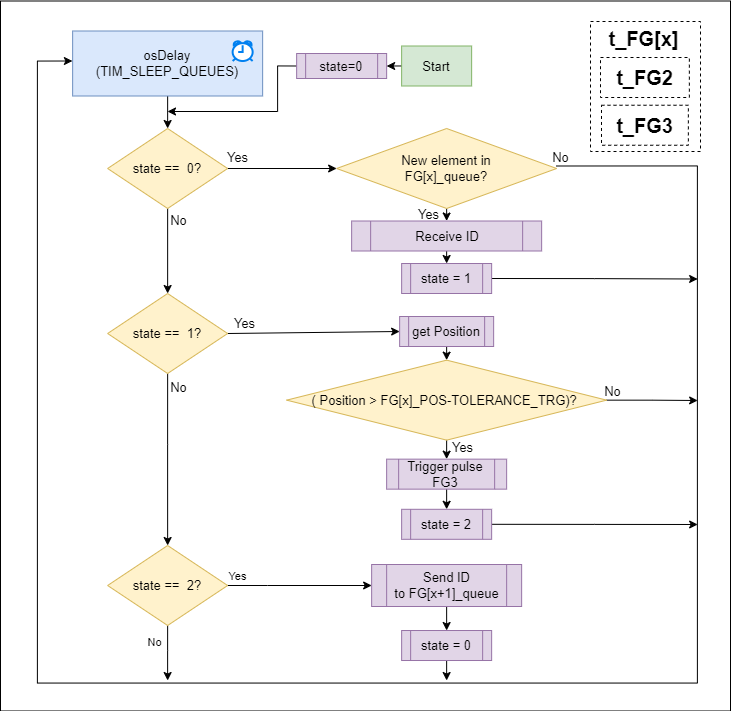

The diagram above was exported from draw.io. Its source (the exported page's mxGraphModel, read from the mxfile embedded in the PNG):
<mxGraphModel dx="1978" dy="6780" grid="1" gridSize="10" guides="1" tooltips="1" connect="1" arrows="1" fold="1" page="1" pageScale="1" pageWidth="1169" pageHeight="1654" math="0" shadow="0">
  <root>
    <mxCell id="0" />
    <mxCell id="1" parent="0" />
    <mxCell id="2" value="" style="rounded=0;whiteSpace=wrap;html=1;" vertex="1" parent="1">
      <mxGeometry x="6940" y="-1110.5" width="730" height="710" as="geometry" />
    </mxCell>
    <mxCell id="3" style="edgeStyle=orthogonalEdgeStyle;rounded=0;orthogonalLoop=1;jettySize=auto;html=1;exitX=0.5;exitY=1;exitDx=0;exitDy=0;entryX=0.5;entryY=0;entryDx=0;entryDy=0;fontSize=13;" edge="1" source="7" target="23" parent="1">
      <mxGeometry relative="1" as="geometry">
        <mxPoint x="7386.139999999999" y="-860.5" as="targetPoint" />
      </mxGeometry>
    </mxCell>
    <mxCell id="4" value="Yes" style="edgeLabel;html=1;align=center;verticalAlign=middle;resizable=0;points=[];fontSize=13;" vertex="1" connectable="0" parent="3">
      <mxGeometry x="-0.3747" relative="1" as="geometry">
        <mxPoint x="-19" as="offset" />
      </mxGeometry>
    </mxCell>
    <mxCell id="5" style="edgeStyle=orthogonalEdgeStyle;rounded=0;orthogonalLoop=1;jettySize=auto;html=1;exitX=1;exitY=0.5;exitDx=0;exitDy=0;entryX=0;entryY=0.5;entryDx=0;entryDy=0;fontSize=13;" edge="1" parent="1">
      <mxGeometry relative="1" as="geometry">
        <mxPoint x="7495.91" y="-945.5000000000002" as="sourcePoint" />
        <mxPoint x="7011.91" y="-1050.5000000000002" as="targetPoint" />
        <Array as="points">
          <mxPoint x="7636.91" y="-945.49" />
          <mxPoint x="7636.91" y="-428.49" />
          <mxPoint x="6976.91" y="-428.49" />
          <mxPoint x="6976.91" y="-1050.49" />
        </Array>
      </mxGeometry>
    </mxCell>
    <mxCell id="6" value="No" style="edgeLabel;html=1;align=center;verticalAlign=middle;resizable=0;points=[];fontSize=13;" vertex="1" connectable="0" parent="5">
      <mxGeometry x="-0.9825" relative="1" as="geometry">
        <mxPoint x="-15" y="-10" as="offset" />
      </mxGeometry>
    </mxCell>
    <mxCell id="7" value="New element in&lt;br&gt;FG[x]_queue?&lt;div style=&quot;background-color: rgb(25, 29, 31); padding: 0px 0px 0px 2px; font-size: 13px;&quot;&gt;&lt;div style=&quot;color: rgb(199, 205, 209); font-family: &amp;quot;Courier New&amp;quot;; font-size: 13px;&quot;&gt;&lt;p style=&quot;background-color: rgb(50, 57, 62); margin: 0px; font-size: 13px;&quot;&gt;&lt;span style=&quot;color: rgb(216, 216, 216); font-size: 13px;&quot;&gt;&lt;/span&gt;&lt;/p&gt;&lt;/div&gt;&lt;/div&gt;" style="rhombus;whiteSpace=wrap;html=1;fillColor=#fff2cc;strokeColor=#d6b656;fontSize=13;" vertex="1" parent="1">
      <mxGeometry x="7276.139999999999" y="-983" width="220" height="80" as="geometry" />
    </mxCell>
    <mxCell id="8" style="edgeStyle=orthogonalEdgeStyle;rounded=0;orthogonalLoop=1;jettySize=auto;html=1;exitX=0.5;exitY=1;exitDx=0;exitDy=0;entryX=0.5;entryY=0;entryDx=0;entryDy=0;fontSize=13;" edge="1" source="12" target="14" parent="1">
      <mxGeometry relative="1" as="geometry">
        <mxPoint x="7386.139999999999" y="-621.3500000000001" as="targetPoint" />
      </mxGeometry>
    </mxCell>
    <mxCell id="9" value="Yes" style="edgeLabel;html=1;align=center;verticalAlign=middle;resizable=0;points=[];fontSize=13;" vertex="1" connectable="0" parent="8">
      <mxGeometry x="-0.0667" relative="1" as="geometry">
        <mxPoint x="15" y="-3" as="offset" />
      </mxGeometry>
    </mxCell>
    <mxCell id="10" style="edgeStyle=orthogonalEdgeStyle;rounded=0;orthogonalLoop=1;jettySize=auto;html=1;exitX=1;exitY=0.5;exitDx=0;exitDy=0;fontSize=13;" edge="1" source="12" parent="1">
      <mxGeometry relative="1" as="geometry">
        <mxPoint x="7637.139999999999" y="-711" as="targetPoint" />
      </mxGeometry>
    </mxCell>
    <mxCell id="11" value="No" style="edgeLabel;html=1;align=center;verticalAlign=middle;resizable=0;points=[];fontSize=13;" vertex="1" connectable="0" parent="10">
      <mxGeometry x="-0.8326" y="-1" relative="1" as="geometry">
        <mxPoint x="-2" y="-11" as="offset" />
      </mxGeometry>
    </mxCell>
    <mxCell id="12" value="( Position &amp;gt;&amp;nbsp;FG[x]_POS-TOLERANCE_TRG&lt;span style=&quot;background-color: initial;&quot;&gt;)?&lt;/span&gt;&lt;span style=&quot;background-color: initial;&quot;&gt;&amp;nbsp;&lt;/span&gt;&lt;br&gt;&lt;div style=&quot;background-color: rgb(25, 29, 31); padding: 0px 0px 0px 2px; font-size: 13px;&quot;&gt;&lt;div style=&quot;color: rgb(199, 205, 209); font-family: &amp;quot;Courier New&amp;quot;; font-size: 13px;&quot;&gt;&lt;p style=&quot;background-color: rgb(50, 57, 62); margin: 0px; font-size: 13px;&quot;&gt;&lt;span style=&quot;color: rgb(216, 216, 216); font-size: 13px;&quot;&gt;&lt;/span&gt;&lt;/p&gt;&lt;/div&gt;&lt;/div&gt;" style="rhombus;whiteSpace=wrap;html=1;fillColor=#fff2cc;strokeColor=#d6b656;fontSize=13;" vertex="1" parent="1">
      <mxGeometry x="7226.139999999999" y="-751.3500000000001" width="320" height="80" as="geometry" />
    </mxCell>
    <mxCell id="13" style="edgeStyle=orthogonalEdgeStyle;rounded=0;orthogonalLoop=1;jettySize=auto;html=1;exitX=0.5;exitY=1;exitDx=0;exitDy=0;entryX=0.5;entryY=0;entryDx=0;entryDy=0;fontSize=13;" edge="1" source="14" target="25" parent="1">
      <mxGeometry relative="1" as="geometry" />
    </mxCell>
    <mxCell id="14" value="Trigger pulse FG3" style="shape=process;whiteSpace=wrap;html=1;backgroundOutline=1;fillColor=#e1d5e7;strokeColor=#9673a6;fontSize=13;" vertex="1" parent="1">
      <mxGeometry x="7326.139999999999" y="-652.3500000000001" width="120" height="30" as="geometry" />
    </mxCell>
    <mxCell id="15" style="edgeStyle=orthogonalEdgeStyle;rounded=0;orthogonalLoop=1;jettySize=auto;html=1;exitX=0.5;exitY=1;exitDx=0;exitDy=0;entryX=0.5;entryY=0;entryDx=0;entryDy=0;fontSize=13;" edge="1" source="16" target="21" parent="1">
      <mxGeometry relative="1" as="geometry" />
    </mxCell>
    <mxCell id="16" value="osDelay&lt;br style=&quot;font-size: 13px;&quot;&gt;(TIM_SLEEP_QUEUES)" style="rounded=0;whiteSpace=wrap;html=1;fillColor=#dae8fc;strokeColor=#6c8ebf;fontSize=13;" vertex="1" parent="1">
      <mxGeometry x="7012.139999999999" y="-1080.5" width="190" height="65" as="geometry" />
    </mxCell>
    <mxCell id="17" style="edgeStyle=orthogonalEdgeStyle;rounded=0;orthogonalLoop=1;jettySize=auto;html=1;exitX=1;exitY=0.5;exitDx=0;exitDy=0;fontSize=13;entryX=0;entryY=0.5;entryDx=0;entryDy=0;" edge="1" source="21" target="7" parent="1">
      <mxGeometry relative="1" as="geometry">
        <mxPoint x="7387.139999999999" y="-1000.5" as="targetPoint" />
      </mxGeometry>
    </mxCell>
    <mxCell id="18" value="Yes" style="edgeLabel;html=1;align=center;verticalAlign=middle;resizable=0;points=[];fontSize=13;" vertex="1" connectable="0" parent="17">
      <mxGeometry x="-0.844" y="1" relative="1" as="geometry">
        <mxPoint y="-11" as="offset" />
      </mxGeometry>
    </mxCell>
    <mxCell id="19" style="edgeStyle=orthogonalEdgeStyle;rounded=0;orthogonalLoop=1;jettySize=auto;html=1;exitX=0.5;exitY=1;exitDx=0;exitDy=0;entryX=0.5;entryY=0;entryDx=0;entryDy=0;fontSize=13;" edge="1" source="21" target="30" parent="1">
      <mxGeometry relative="1" as="geometry">
        <mxPoint x="7107.139999999999" y="-850.0000000000002" as="targetPoint" />
      </mxGeometry>
    </mxCell>
    <mxCell id="20" value="No" style="edgeLabel;html=1;align=center;verticalAlign=middle;resizable=0;points=[];fontSize=13;" vertex="1" connectable="0" parent="19">
      <mxGeometry x="-0.6784" y="2" relative="1" as="geometry">
        <mxPoint x="8" y="-2" as="offset" />
      </mxGeometry>
    </mxCell>
    <mxCell id="21" value="state ==&amp;nbsp; 0?&lt;div style=&quot;background-color: rgb(25, 29, 31); padding: 0px 0px 0px 2px; font-size: 13px;&quot;&gt;&lt;div style=&quot;color: rgb(199, 205, 209); font-family: &amp;quot;Courier New&amp;quot;; font-size: 13px;&quot;&gt;&lt;p style=&quot;background-color: rgb(50, 57, 62); margin: 0px; font-size: 13px;&quot;&gt;&lt;span style=&quot;color: rgb(216, 216, 216); font-size: 13px;&quot;&gt;&lt;/span&gt;&lt;/p&gt;&lt;/div&gt;&lt;/div&gt;" style="rhombus;whiteSpace=wrap;html=1;fillColor=#fff2cc;strokeColor=#d6b656;fontSize=13;" vertex="1" parent="1">
      <mxGeometry x="7047.139999999999" y="-983" width="120" height="80" as="geometry" />
    </mxCell>
    <mxCell id="22" style="edgeStyle=orthogonalEdgeStyle;rounded=0;orthogonalLoop=1;jettySize=auto;html=1;exitX=0.5;exitY=1;exitDx=0;exitDy=0;entryX=0.5;entryY=0;entryDx=0;entryDy=0;fontSize=13;" edge="1" source="23" target="32" parent="1">
      <mxGeometry relative="1" as="geometry" />
    </mxCell>
    <mxCell id="23" value="Receive ID" style="shape=process;whiteSpace=wrap;html=1;backgroundOutline=1;fillColor=#e1d5e7;strokeColor=#9673a6;fontSize=13;" vertex="1" parent="1">
      <mxGeometry x="7291.139999999999" y="-890.5" width="190" height="30" as="geometry" />
    </mxCell>
    <mxCell id="24" style="edgeStyle=orthogonalEdgeStyle;rounded=0;orthogonalLoop=1;jettySize=auto;html=1;exitX=1;exitY=0.5;exitDx=0;exitDy=0;" edge="1" source="25" parent="1">
      <mxGeometry relative="1" as="geometry">
        <mxPoint x="7637.139999999999" y="-587" as="targetPoint" />
      </mxGeometry>
    </mxCell>
    <mxCell id="25" value="state = 2" style="shape=process;whiteSpace=wrap;html=1;backgroundOutline=1;fillColor=#e1d5e7;strokeColor=#9673a6;fontSize=13;" vertex="1" parent="1">
      <mxGeometry x="7341.139999999999" y="-602.2" width="90" height="30" as="geometry" />
    </mxCell>
    <mxCell id="26" style="edgeStyle=orthogonalEdgeStyle;rounded=0;orthogonalLoop=1;jettySize=auto;html=1;exitX=1;exitY=0.5;exitDx=0;exitDy=0;fontSize=13;entryX=0;entryY=0.5;entryDx=0;entryDy=0;" edge="1" source="30" target="35" parent="1">
      <mxGeometry relative="1" as="geometry">
        <mxPoint x="7387.139999999999" y="-817" as="targetPoint" />
        <Array as="points">
          <mxPoint x="7167.139999999999" y="-779.99" />
        </Array>
      </mxGeometry>
    </mxCell>
    <mxCell id="27" value="Yes" style="edgeLabel;html=1;align=center;verticalAlign=middle;resizable=0;points=[];fontSize=13;" vertex="1" connectable="0" parent="26">
      <mxGeometry x="-0.8037" y="1" relative="1" as="geometry">
        <mxPoint x="-2" y="-10" as="offset" />
      </mxGeometry>
    </mxCell>
    <mxCell id="28" style="edgeStyle=orthogonalEdgeStyle;rounded=0;orthogonalLoop=1;jettySize=auto;html=1;exitX=0.5;exitY=1;exitDx=0;exitDy=0;fontSize=13;entryX=0.5;entryY=0;entryDx=0;entryDy=0;" edge="1" source="30" target="44" parent="1">
      <mxGeometry relative="1" as="geometry">
        <mxPoint x="6977.139999999999" y="-737" as="targetPoint" />
        <Array as="points">
          <mxPoint x="7107.139999999999" y="-667" />
          <mxPoint x="7107.139999999999" y="-667" />
        </Array>
      </mxGeometry>
    </mxCell>
    <mxCell id="29" value="No" style="edgeLabel;html=1;align=center;verticalAlign=middle;resizable=0;points=[];fontSize=13;" vertex="1" connectable="0" parent="28">
      <mxGeometry x="-0.8203" relative="1" as="geometry">
        <mxPoint x="10" y="-3" as="offset" />
      </mxGeometry>
    </mxCell>
    <mxCell id="30" value="state ==&amp;nbsp; 1?&lt;div style=&quot;background-color: rgb(25, 29, 31); padding: 0px 0px 0px 2px; font-size: 13px;&quot;&gt;&lt;div style=&quot;color: rgb(199, 205, 209); font-family: &amp;quot;Courier New&amp;quot;; font-size: 13px;&quot;&gt;&lt;p style=&quot;background-color: rgb(50, 57, 62); margin: 0px; font-size: 13px;&quot;&gt;&lt;span style=&quot;color: rgb(216, 216, 216); font-size: 13px;&quot;&gt;&lt;/span&gt;&lt;/p&gt;&lt;/div&gt;&lt;/div&gt;" style="rhombus;whiteSpace=wrap;html=1;fillColor=#fff2cc;strokeColor=#d6b656;fontSize=13;" vertex="1" parent="1">
      <mxGeometry x="7047.139999999999" y="-818" width="120" height="80" as="geometry" />
    </mxCell>
    <mxCell id="31" style="edgeStyle=orthogonalEdgeStyle;rounded=0;orthogonalLoop=1;jettySize=auto;html=1;exitX=1;exitY=0.5;exitDx=0;exitDy=0;" edge="1" source="32" parent="1">
      <mxGeometry relative="1" as="geometry">
        <mxPoint x="7637.139999999999" y="-832.5" as="targetPoint" />
      </mxGeometry>
    </mxCell>
    <mxCell id="32" value="state = 1" style="shape=process;whiteSpace=wrap;html=1;backgroundOutline=1;fillColor=#e1d5e7;strokeColor=#9673a6;fontSize=13;" vertex="1" parent="1">
      <mxGeometry x="7341.139999999999" y="-848" width="90" height="30" as="geometry" />
    </mxCell>
    <mxCell id="33" style="edgeStyle=orthogonalEdgeStyle;rounded=0;orthogonalLoop=1;jettySize=auto;html=1;exitX=0.5;exitY=1;exitDx=0;exitDy=0;entryX=0.5;entryY=0;entryDx=0;entryDy=0;fontSize=13;" edge="1" source="35" target="12" parent="1">
      <mxGeometry relative="1" as="geometry">
        <mxPoint x="7386.139999999999" y="-771.3500000000001" as="sourcePoint" />
      </mxGeometry>
    </mxCell>
    <mxCell id="34" value="" style="html=1;verticalLabelPosition=bottom;align=center;labelBackgroundColor=#ffffff;verticalAlign=top;strokeWidth=2;strokeColor=#0080F0;shadow=0;dashed=0;shape=mxgraph.ios7.icons.alarm_clock;" vertex="1" parent="1">
      <mxGeometry x="7172.139999999999" y="-1070.5" width="20" height="20" as="geometry" />
    </mxCell>
    <mxCell id="35" value="get Position" style="shape=process;whiteSpace=wrap;html=1;backgroundOutline=1;fillColor=#e1d5e7;strokeColor=#9673a6;fontSize=13;" vertex="1" parent="1">
      <mxGeometry x="7339.139999999999" y="-795" width="94" height="30" as="geometry" />
    </mxCell>
    <mxCell id="36" style="edgeStyle=orthogonalEdgeStyle;rounded=0;orthogonalLoop=1;jettySize=auto;html=1;exitX=0.5;exitY=1;exitDx=0;exitDy=0;entryX=0.5;entryY=0;entryDx=0;entryDy=0;" edge="1" source="37" target="39" parent="1">
      <mxGeometry relative="1" as="geometry" />
    </mxCell>
    <mxCell id="37" value="Send ID to&amp;nbsp;FG[x+1]_queue" style="shape=process;whiteSpace=wrap;html=1;backgroundOutline=1;fillColor=#e1d5e7;strokeColor=#9673a6;fontSize=13;" vertex="1" parent="1">
      <mxGeometry x="7311.139999999999" y="-547" width="150" height="42" as="geometry" />
    </mxCell>
    <mxCell id="38" style="edgeStyle=orthogonalEdgeStyle;rounded=0;orthogonalLoop=1;jettySize=auto;html=1;exitX=0.5;exitY=1;exitDx=0;exitDy=0;" edge="1" source="39" parent="1">
      <mxGeometry relative="1" as="geometry">
        <mxPoint x="7386.139999999999" y="-430.99" as="targetPoint" />
      </mxGeometry>
    </mxCell>
    <mxCell id="39" value="state = 0" style="shape=process;whiteSpace=wrap;html=1;backgroundOutline=1;fillColor=#e1d5e7;strokeColor=#9673a6;fontSize=13;" vertex="1" parent="1">
      <mxGeometry x="7341.139999999999" y="-480.99" width="90" height="30" as="geometry" />
    </mxCell>
    <mxCell id="40" style="edgeStyle=orthogonalEdgeStyle;rounded=0;orthogonalLoop=1;jettySize=auto;html=1;exitX=1;exitY=0.5;exitDx=0;exitDy=0;entryX=0;entryY=0.5;entryDx=0;entryDy=0;" edge="1" source="44" target="37" parent="1">
      <mxGeometry relative="1" as="geometry">
        <Array as="points">
          <mxPoint x="7207.139999999999" y="-525.99" />
          <mxPoint x="7207.139999999999" y="-525.99" />
        </Array>
      </mxGeometry>
    </mxCell>
    <mxCell id="41" value="Yes" style="edgeLabel;html=1;align=center;verticalAlign=middle;resizable=0;points=[];" vertex="1" connectable="0" parent="40">
      <mxGeometry x="-0.8719" y="-1" relative="1" as="geometry">
        <mxPoint y="-11" as="offset" />
      </mxGeometry>
    </mxCell>
    <mxCell id="42" style="edgeStyle=orthogonalEdgeStyle;rounded=0;orthogonalLoop=1;jettySize=auto;html=1;exitX=0.5;exitY=1;exitDx=0;exitDy=0;" edge="1" source="44" parent="1">
      <mxGeometry relative="1" as="geometry">
        <mxPoint x="7107.139999999999" y="-430.99" as="targetPoint" />
        <Array as="points">
          <mxPoint x="7107.139999999999" y="-460.99" />
          <mxPoint x="7107.139999999999" y="-460.99" />
        </Array>
      </mxGeometry>
    </mxCell>
    <mxCell id="43" value="No" style="edgeLabel;html=1;align=center;verticalAlign=middle;resizable=0;points=[];" vertex="1" connectable="0" parent="42">
      <mxGeometry x="-0.4664" relative="1" as="geometry">
        <mxPoint x="-14" as="offset" />
      </mxGeometry>
    </mxCell>
    <mxCell id="44" value="state ==&amp;nbsp; 2?&lt;div style=&quot;background-color: rgb(25, 29, 31); padding: 0px 0px 0px 2px; font-size: 13px;&quot;&gt;&lt;div style=&quot;color: rgb(199, 205, 209); font-family: &amp;quot;Courier New&amp;quot;; font-size: 13px;&quot;&gt;&lt;p style=&quot;background-color: rgb(50, 57, 62); margin: 0px; font-size: 13px;&quot;&gt;&lt;span style=&quot;color: rgb(216, 216, 216); font-size: 13px;&quot;&gt;&lt;/span&gt;&lt;/p&gt;&lt;/div&gt;&lt;/div&gt;" style="rhombus;whiteSpace=wrap;html=1;fillColor=#fff2cc;strokeColor=#d6b656;fontSize=13;" vertex="1" parent="1">
      <mxGeometry x="7047.139999999999" y="-566" width="120" height="80" as="geometry" />
    </mxCell>
    <mxCell id="45" style="edgeStyle=orthogonalEdgeStyle;rounded=0;orthogonalLoop=1;jettySize=auto;html=1;exitX=0;exitY=0.5;exitDx=0;exitDy=0;entryX=1;entryY=0.5;entryDx=0;entryDy=0;" edge="1" source="46" target="48" parent="1">
      <mxGeometry relative="1" as="geometry">
        <Array as="points">
          <mxPoint x="7357.139999999999" y="-1045.5" />
          <mxPoint x="7357.139999999999" y="-1045.5" />
        </Array>
      </mxGeometry>
    </mxCell>
    <mxCell id="46" value="Start" style="rounded=0;whiteSpace=wrap;html=1;fillColor=#d5e8d4;strokeColor=#82b366;fontSize=13;" vertex="1" parent="1">
      <mxGeometry x="7341.139999999999" y="-1065.5" width="70" height="40" as="geometry" />
    </mxCell>
    <mxCell id="47" style="edgeStyle=orthogonalEdgeStyle;rounded=0;orthogonalLoop=1;jettySize=auto;html=1;exitX=0;exitY=0.5;exitDx=0;exitDy=0;" edge="1" source="48" parent="1">
      <mxGeometry relative="1" as="geometry">
        <mxPoint x="7107" y="-1000" as="targetPoint" />
        <mxPoint x="7233.139999999999" y="-1045.5" as="sourcePoint" />
        <Array as="points">
          <mxPoint x="7217" y="-1045" />
          <mxPoint x="7217" y="-1000" />
        </Array>
      </mxGeometry>
    </mxCell>
    <mxCell id="48" value="state=0" style="shape=process;whiteSpace=wrap;html=1;backgroundOutline=1;fillColor=#e1d5e7;strokeColor=#9673a6;fontSize=13;" vertex="1" parent="1">
      <mxGeometry x="7236.139999999999" y="-1058" width="90" height="25" as="geometry" />
    </mxCell>
    <mxCell id="49" value="" style="rounded=0;whiteSpace=wrap;html=1;dashed=1;" vertex="1" parent="1">
      <mxGeometry x="7530" y="-1090" width="110" height="130" as="geometry" />
    </mxCell>
    <mxCell id="50" value="&lt;b style=&quot;font-size: 20px;&quot;&gt;t_FG2&lt;/b&gt;" style="rounded=0;whiteSpace=wrap;html=1;dashed=1;fontSize=20;" vertex="1" parent="1">
      <mxGeometry x="7540" y="-1054" width="88.86" height="40" as="geometry" />
    </mxCell>
    <mxCell id="51" value="&lt;b style=&quot;font-size: 20px;&quot;&gt;t_FG3&lt;/b&gt;" style="rounded=0;whiteSpace=wrap;html=1;dashed=1;fontSize=20;" vertex="1" parent="1">
      <mxGeometry x="7541" y="-1006.25" width="86.86" height="40" as="geometry" />
    </mxCell>
    <mxCell id="52" value="&lt;b style=&quot;font-size: 20px;&quot;&gt;t_FG[x]&lt;/b&gt;" style="rounded=0;whiteSpace=wrap;html=1;dashed=1;fontSize=20;strokeColor=none;fillColor=none;" vertex="1" parent="1">
      <mxGeometry x="7539" y="-1085.22" width="88.86" height="25" as="geometry" />
    </mxCell>
  </root>
</mxGraphModel>